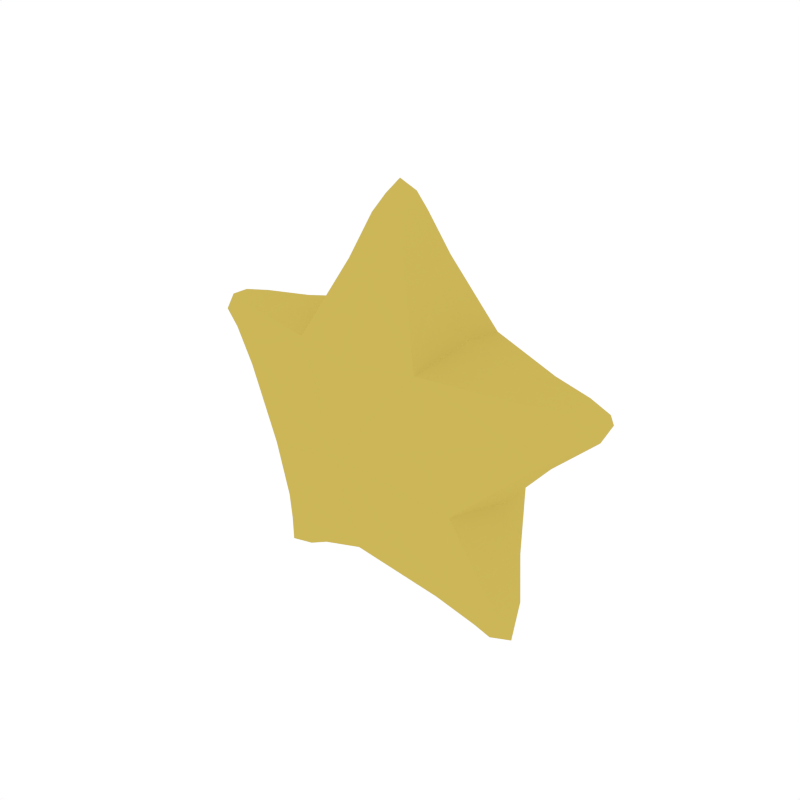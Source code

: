 # Source: Star.blend  (saved by Blender 2.79.0; exported with 4.5.12 LTS)
import bpy
from mathutils import Matrix  # noqa: F401  (used for matrix-valued properties, if any)

bpy.ops.wm.read_factory_settings(use_empty=True)
scene = bpy.context.scene
scene.name = 'Scene'

# ---- collections
col_collection_1 = bpy.data.collections.new('Collection 1'); scene.collection.children.link(col_collection_1)

# ---- materials (node trees are filled in below, after node groups)
mat_gold = bpy.data.materials.new('Gold')
mat_gold.alpha_threshold = 0.0
mat_gold.diffuse_color = (0.6038, 0.4703, 0.09838, 1.0)
mat_gold.roughness = 0.5

# ---- material node trees

# ---- world
world_world = bpy.data.worlds.new('World'); scene.world = world_world
world_world.color = (1.0, 1.0, 1.0)
world_world.use_sun_shadow = False
world_world.sun_shadow_jitter_overblur = 0.0
world_world.cycles.sampling_method = 'NONE'
world_world.cycles.sample_map_resolution = 256

# ---- meshes
me_cylinder_017 = bpy.data.meshes.new('Cylinder.017')
me_cylinder_017.from_pydata([(-0.2705, 2.739e-08, -0.225), (-0.3511, -3.292e-09, 0.02298), (-6.482e-08, -0.09652, 0.3402), (-2.309e-07, -0.1838, -3.694e-08), (0.3511, -3.292e-09, 0.02298), (0.2, -0.09652, -0.2752), (-2.355e-07, 0.1838, 4.848e-08), (3.714e-08, -3.864e-08, 0.4899), (-0.08664, -3.721e-08, 0.341), (0.08664, -3.721e-08, 0.341), (-6.482e-08, 0.09652, 0.3402), (-0.4659, -1.589e-08, 0.1514), (-0.2976, -2.267e-08, 0.1878), (-0.3235, 0.09652, 0.1051), (-0.3235, -0.09652, 0.1051), (0.4659, -1.589e-08, 0.1514), (0.3235, 0.09652, 0.1051), (0.3235, -0.09652, 0.1051), (0.2976, -2.267e-08, 0.1878), (0.288, 3.189e-08, -0.3963), (0.2705, 2.739e-08, -0.225), (0.1304, 4.031e-08, -0.3268), (0.2, 0.09652, -0.2752), (-0.288, 3.189e-08, -0.3963), (-0.2, -0.09652, -0.2752), (-0.1304, 4.031e-08, -0.3268), (-0.2, 0.09652, -0.2752), (-0.1029, 0.162, -0.1417), (-0.1029, -0.162, -0.1417), (-2.078e-07, 4.914e-08, -0.2713), (-0.258, 1.676e-08, -0.08384), (-0.1665, 0.162, 0.05411), (-0.1665, -0.162, 0.05411), (-0.1595, -3.373e-08, 0.2195), (-1.586e-07, 0.162, 0.1751), (-1.575e-07, -0.162, 0.1751), (0.1595, -3.373e-08, 0.2195), (0.1665, 0.162, 0.05411), (0.1665, -0.162, 0.05411), (0.258, 1.676e-08, -0.08384), (0.1029, 0.162, -0.1417), (0.1029, -0.162, -0.1417), (-0.03352, -3.582e-08, 0.4557), (1.304e-08, 0.04768, 0.4557), (1.304e-08, -0.04768, 0.4557), (0.03352, -3.582e-08, 0.4557), (0.06544, -0.06697, 0.3434), (-0.06544, -0.06697, 0.3434), (-0.06544, 0.06697, 0.3434), (0.06544, 0.06697, 0.3434), (-0.4438, -1.145e-08, 0.109), (-0.4334, 0.04768, 0.1408), (-0.4334, -0.04768, 0.1408), (-0.4231, -1.719e-08, 0.1727), (-0.3468, -0.06697, 0.04389), (-0.3468, 0.06697, 0.04389), (-0.3064, 0.06697, 0.1684), (-0.3064, -0.06697, 0.1684), (0.4231, -1.719e-08, 0.1727), (0.4334, 0.04768, 0.1408), (0.4334, -0.04768, 0.1408), (0.4438, -1.145e-08, 0.109), (0.3468, 0.06697, 0.04389), (0.3468, -0.06697, 0.04389), (0.3064, 0.06697, 0.1684), (0.3064, -0.06697, 0.1684), (0.2408, 3.241e-08, -0.3884), (0.295, 2.782e-08, -0.349), (0.2679, 0.04768, -0.3687), (0.2679, -0.04768, -0.3687), (0.1489, -0.06697, -0.3163), (0.2548, -0.06697, -0.2394), (0.2548, 0.06697, -0.2394), (0.1489, 0.06697, -0.3163), (-0.2679, 0.04768, -0.3687), (-0.2679, -0.04768, -0.3687), (-0.2408, 3.241e-08, -0.3884), (-0.295, 2.782e-08, -0.349), (-0.2548, 0.06697, -0.2394), (-0.2548, -0.06697, -0.2394), (-0.1489, -0.06697, -0.3163), (-0.1489, 0.06697, -0.3163), (-2.119e-07, 0.1272, -0.2321), (-2.123e-07, -0.1272, -0.2321), (-0.2208, 0.1272, -0.07173), (-0.2208, -0.1272, -0.07173), (-0.1364, 0.1272, 0.1878), (-0.1364, -0.1272, 0.1878), (0.1364, 0.1272, 0.1878), (0.1364, -0.1272, 0.1878), (0.2208, 0.1272, -0.07173), (0.2208, -0.1272, -0.07173), (-0.03484, -0.03688, 0.4292), (-0.03484, 0.03688, 0.4292), (0.03484, 0.03688, 0.4292), (0.03484, -0.03688, 0.4292), (-0.4189, -0.03688, 0.09948), (-0.4189, 0.03688, 0.09948), (-0.3974, 0.03688, 0.1658), (-0.3974, -0.03688, 0.1658), (0.3974, -0.03688, 0.1658), (0.3974, 0.03688, 0.1658), (0.4189, 0.03688, 0.09948), (0.4189, -0.03688, 0.09948), (0.2241, 0.03688, -0.3677), (0.2241, -0.03688, -0.3677), (0.2804, -0.03688, -0.3267), (0.2804, 0.03688, -0.3267), (-0.2241, 0.03688, -0.3677), (-0.2804, 0.03688, -0.3267), (-0.2804, -0.03688, -0.3267), (-0.2241, -0.03688, -0.3677)], [], [(0, 79, 85, 30), (0, 30, 84, 78), (0, 78, 109, 77), (0, 77, 110, 79), (1, 55, 84, 30), (1, 30, 85, 54), (1, 54, 96, 50), (1, 50, 97, 55), (2, 47, 87, 35), (2, 35, 89, 46), (2, 46, 95, 44), (2, 44, 92, 47), (3, 32, 85, 28), (3, 28, 83, 41), (3, 41, 91, 38), (3, 38, 89, 35), (3, 35, 87, 32), (4, 63, 91, 39), (4, 39, 90, 62), (4, 62, 102, 61), (4, 61, 103, 63), (5, 71, 91, 41), (5, 41, 83, 70), (5, 70, 105, 69), (5, 69, 106, 71), (6, 40, 82, 27), (6, 27, 84, 31), (6, 31, 86, 34), (6, 34, 88, 37), (6, 37, 90, 40), (7, 43, 93, 42), (7, 42, 92, 44), (7, 44, 95, 45), (7, 45, 94, 43), (8, 48, 86, 33), (8, 33, 87, 47), (8, 47, 92, 42), (8, 42, 93, 48), (9, 46, 89, 36), (9, 36, 88, 49), (9, 49, 94, 45), (9, 45, 95, 46), (10, 49, 88, 34), (10, 34, 86, 48), (10, 48, 93, 43), (10, 43, 94, 49), (11, 51, 97, 50), (11, 50, 96, 52), (11, 52, 99, 53), (11, 53, 98, 51), (12, 57, 87, 33), (12, 33, 86, 56), (12, 56, 98, 53), (12, 53, 99, 57), (13, 56, 86, 31), (13, 31, 84, 55), (13, 55, 97, 51), (13, 51, 98, 56), (14, 54, 85, 32), (14, 32, 87, 57), (14, 57, 99, 52), (14, 52, 96, 54), (15, 59, 101, 58), (15, 58, 100, 60), (15, 60, 103, 61), (15, 61, 102, 59), (16, 62, 90, 37), (16, 37, 88, 64), (16, 64, 101, 59), (16, 59, 102, 62), (17, 65, 89, 38), (17, 38, 91, 63), (17, 63, 103, 60), (17, 60, 100, 65), (18, 64, 88, 36), (18, 36, 89, 65), (18, 65, 100, 58), (18, 58, 101, 64), (19, 68, 107, 67), (19, 67, 106, 69), (19, 69, 105, 66), (19, 66, 104, 68), (20, 72, 90, 39), (20, 39, 91, 71), (20, 71, 106, 67), (20, 67, 107, 72), (21, 70, 83, 29), (21, 29, 82, 73), (21, 73, 104, 66), (21, 66, 105, 70), (22, 73, 82, 40), (22, 40, 90, 72), (22, 72, 107, 68), (22, 68, 104, 73), (23, 74, 108, 76), (23, 76, 111, 75), (23, 75, 110, 77), (23, 77, 109, 74), (24, 80, 83, 28), (24, 28, 85, 79), (24, 79, 110, 75), (24, 75, 111, 80), (25, 81, 82, 29), (25, 29, 83, 80), (25, 80, 111, 76), (25, 76, 108, 81), (26, 78, 84, 27), (26, 27, 82, 81), (26, 81, 108, 74), (26, 74, 109, 78)])
me_cylinder_017.materials.append(mat_gold)
me_cylinder_017.use_remesh_preserve_volume = False
me_cylinder_017.use_remesh_preserve_attributes = False
me_cylinder_017.use_mirror_vertex_groups = False
me_cylinder_017.update()

# ---- objects
ob_star = bpy.data.objects.new('Star', me_cylinder_017)

# ---- transforms, parenting, visibility, modifiers, constraints
ob_star.location = (0.0, 0.0, 0.0)
ob_star.lineart.crease_threshold = 0.0

# ---- collection membership
col_collection_1.objects.link(ob_star)

# ---- scene / render settings (as saved in the file)
scene.frame_start = 1; scene.frame_end = 250; scene.frame_set(0)
scene.render.engine = 'CYCLES'
scene.render.resolution_x = 1000
scene.render.resolution_y = 1000
scene.render.dither_intensity = 0.0
scene.cycles.samples = 200
scene.cycles.sampling_pattern = 'TABULATED_SOBOL'
scene.cycles.light_sampling_threshold = 0.0
scene.cycles.use_adaptive_sampling = False
scene.cycles.use_light_tree = False
scene.cycles.caustics_reflective = False
scene.cycles.caustics_refractive = False
scene.cycles.blur_glossy = 0.0
scene.cycles.max_bounces = 2
scene.cycles.pixel_filter_type = 'GAUSSIAN'
scene.cycles.sample_clamp_indirect = 0.0
scene.view_settings.view_transform = 'Standard'
bpy.context.view_layer.update()

# ---- added for rendering (the .blend has no active camera): camera
cam_auto = bpy.data.cameras.new('AutoCamera')
cam_auto.lens = 50.0
cam_auto.sensor_width = 36.0
cam_auto.clip_end = 1000.0
ob_auto_camera = bpy.data.objects.new('AutoCamera', cam_auto)
scene.collection.objects.link(ob_auto_camera)
ob_auto_camera.location = (1.23748, -1.48498, 1.03677)
ob_auto_camera.rotation_euler = (1.09748, -7.21219e-08, 0.694738)
scene.camera = ob_auto_camera
bpy.context.view_layer.update()

